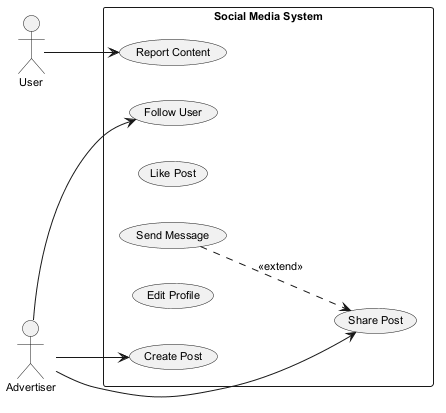

The diagram above was rendered by PlantUML. Its source (embedded in the PNG):
@startuml
skinparam defaultFontSize 11
left to right direction
actor "User" as User
actor "Advertiser" as Advertiser
rectangle "Social Media System" {
  usecase "Follow User" as UC_FollowUser
  usecase "Share Post" as UC_SharePost
  usecase "Create Post" as UC_CreatePost
  usecase "Like Post" as UC_LikePost
  usecase "Send Message" as UC_SendMessage
  usecase "Edit Profile" as UC_EditProfile
  usecase "Report Content" as UC_ReportContent
}
User --> UC_ReportContent
Advertiser --> UC_SharePost
Advertiser --> UC_CreatePost
Advertiser --> UC_FollowUser
UC_SendMessage ..> UC_SharePost : <<extend>>
@enduml